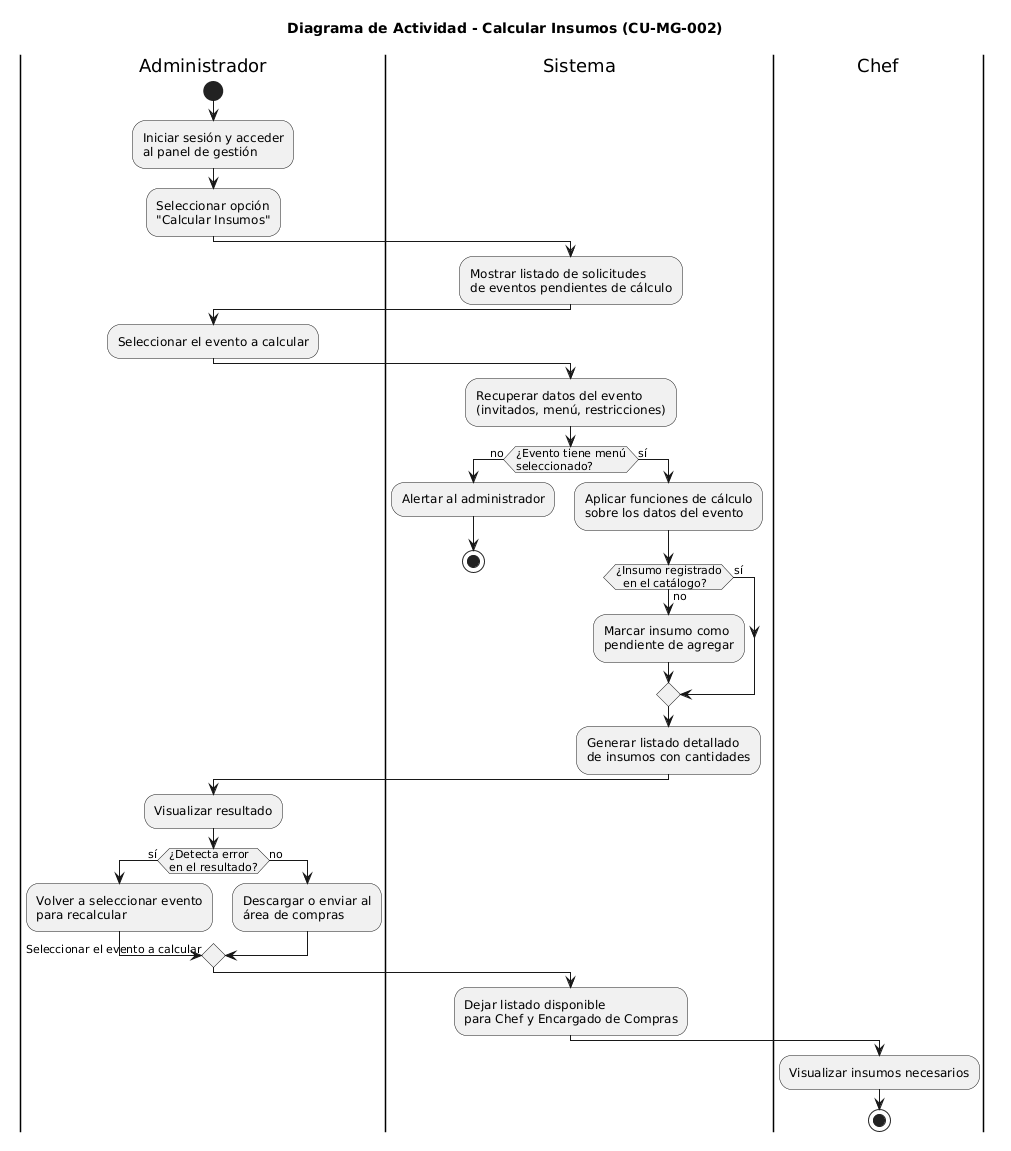

The diagram above was rendered by PlantUML. Its source (embedded in the PNG):
@startuml
title Diagrama de Actividad - Calcular Insumos (CU-MG-002)

|Administrador|
start
:Iniciar sesión y acceder
al panel de gestión;
:Seleccionar opción
"Calcular Insumos";

|Sistema|
:Mostrar listado de solicitudes
de eventos pendientes de cálculo;

|Administrador|
:Seleccionar el evento a calcular;

|Sistema|
:Recuperar datos del evento
(invitados, menú, restricciones);

if (¿Evento tiene menú
seleccionado?) then (no)
  :Alertar al administrador;
  stop
else (sí)
  :Aplicar funciones de cálculo
  sobre los datos del evento;

  if (¿Insumo registrado
  en el catálogo?) then (no)
    :Marcar insumo como
    pendiente de agregar;
  else (sí)
  endif

  :Generar listado detallado
  de insumos con cantidades;
endif

|Administrador|
:Visualizar resultado;

if (¿Detecta error
en el resultado?) then (sí)
  :Volver a seleccionar evento
  para recalcular;
  -> Seleccionar el evento a calcular;
else (no)
  :Descargar o enviar al
  área de compras;
endif

|Sistema|
:Dejar listado disponible
para Chef y Encargado de Compras;

|Chef|
:Visualizar insumos necesarios;

stop
@enduml